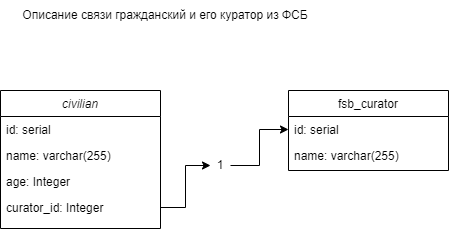

The diagram above was exported from draw.io. Its source (the exported page's mxGraphModel, read from the mxfile embedded in the PNG):
<mxGraphModel dx="1422" dy="794" grid="1" gridSize="10" guides="1" tooltips="1" connect="1" arrows="1" fold="1" page="1" pageScale="1" pageWidth="827" pageHeight="1169" math="0" shadow="0">
  <root>
    <mxCell id="WIyWlLk6GJQsqaUBKTNV-0" />
    <mxCell id="WIyWlLk6GJQsqaUBKTNV-1" parent="WIyWlLk6GJQsqaUBKTNV-0" />
    <mxCell id="zkfFHV4jXpPFQw0GAbJ--0" value="civilian" style="swimlane;fontStyle=2;align=center;verticalAlign=top;childLayout=stackLayout;horizontal=1;startSize=26;horizontalStack=0;resizeParent=1;resizeLast=0;collapsible=1;marginBottom=0;rounded=0;shadow=0;strokeWidth=1;" parent="WIyWlLk6GJQsqaUBKTNV-1" vertex="1">
      <mxGeometry x="220" y="120" width="160" height="138" as="geometry">
        <mxRectangle x="230" y="140" width="160" height="26" as="alternateBounds" />
      </mxGeometry>
    </mxCell>
    <mxCell id="zkfFHV4jXpPFQw0GAbJ--1" value="id: serial" style="text;align=left;verticalAlign=top;spacingLeft=4;spacingRight=4;overflow=hidden;rotatable=0;points=[[0,0.5],[1,0.5]];portConstraint=eastwest;" parent="zkfFHV4jXpPFQw0GAbJ--0" vertex="1">
      <mxGeometry y="26" width="160" height="26" as="geometry" />
    </mxCell>
    <mxCell id="zkfFHV4jXpPFQw0GAbJ--2" value="name: varchar(255)" style="text;align=left;verticalAlign=top;spacingLeft=4;spacingRight=4;overflow=hidden;rotatable=0;points=[[0,0.5],[1,0.5]];portConstraint=eastwest;rounded=0;shadow=0;html=0;" parent="zkfFHV4jXpPFQw0GAbJ--0" vertex="1">
      <mxGeometry y="52" width="160" height="26" as="geometry" />
    </mxCell>
    <mxCell id="zkfFHV4jXpPFQw0GAbJ--3" value="age: Integer" style="text;align=left;verticalAlign=top;spacingLeft=4;spacingRight=4;overflow=hidden;rotatable=0;points=[[0,0.5],[1,0.5]];portConstraint=eastwest;rounded=0;shadow=0;html=0;" parent="zkfFHV4jXpPFQw0GAbJ--0" vertex="1">
      <mxGeometry y="78" width="160" height="26" as="geometry" />
    </mxCell>
    <mxCell id="zkfFHV4jXpPFQw0GAbJ--5" value="curator_id: Integer" style="text;align=left;verticalAlign=top;spacingLeft=4;spacingRight=4;overflow=hidden;rotatable=0;points=[[0,0.5],[1,0.5]];portConstraint=eastwest;" parent="zkfFHV4jXpPFQw0GAbJ--0" vertex="1">
      <mxGeometry y="104" width="160" height="26" as="geometry" />
    </mxCell>
    <mxCell id="zkfFHV4jXpPFQw0GAbJ--17" value="fsb_curator" style="swimlane;fontStyle=0;align=center;verticalAlign=top;childLayout=stackLayout;horizontal=1;startSize=26;horizontalStack=0;resizeParent=1;resizeLast=0;collapsible=1;marginBottom=0;rounded=0;shadow=0;strokeWidth=1;" parent="WIyWlLk6GJQsqaUBKTNV-1" vertex="1">
      <mxGeometry x="508" y="120" width="160" height="80" as="geometry">
        <mxRectangle x="550" y="140" width="160" height="26" as="alternateBounds" />
      </mxGeometry>
    </mxCell>
    <mxCell id="zkfFHV4jXpPFQw0GAbJ--18" value="id: serial" style="text;align=left;verticalAlign=top;spacingLeft=4;spacingRight=4;overflow=hidden;rotatable=0;points=[[0,0.5],[1,0.5]];portConstraint=eastwest;" parent="zkfFHV4jXpPFQw0GAbJ--17" vertex="1">
      <mxGeometry y="26" width="160" height="26" as="geometry" />
    </mxCell>
    <mxCell id="zkfFHV4jXpPFQw0GAbJ--19" value="name: varchar(255)" style="text;align=left;verticalAlign=top;spacingLeft=4;spacingRight=4;overflow=hidden;rotatable=0;points=[[0,0.5],[1,0.5]];portConstraint=eastwest;rounded=0;shadow=0;html=0;" parent="zkfFHV4jXpPFQw0GAbJ--17" vertex="1">
      <mxGeometry y="52" width="160" height="26" as="geometry" />
    </mxCell>
    <mxCell id="R3fRJqQIPiTfjo2elxeC-3" style="edgeStyle=orthogonalEdgeStyle;rounded=0;orthogonalLoop=1;jettySize=auto;html=1;exitX=1;exitY=0.5;exitDx=0;exitDy=0;entryX=0;entryY=0.5;entryDx=0;entryDy=0;" parent="WIyWlLk6GJQsqaUBKTNV-1" source="R3fRJqQIPiTfjo2elxeC-1" target="zkfFHV4jXpPFQw0GAbJ--18" edge="1">
      <mxGeometry relative="1" as="geometry" />
    </mxCell>
    <mxCell id="R3fRJqQIPiTfjo2elxeC-1" value="1" style="text;html=1;strokeColor=none;fillColor=none;align=center;verticalAlign=middle;whiteSpace=wrap;rounded=0;" parent="WIyWlLk6GJQsqaUBKTNV-1" vertex="1">
      <mxGeometry x="430" y="180" width="20" height="30" as="geometry" />
    </mxCell>
    <mxCell id="R3fRJqQIPiTfjo2elxeC-2" style="edgeStyle=orthogonalEdgeStyle;rounded=0;orthogonalLoop=1;jettySize=auto;html=1;entryX=0;entryY=0.5;entryDx=0;entryDy=0;" parent="WIyWlLk6GJQsqaUBKTNV-1" source="zkfFHV4jXpPFQw0GAbJ--5" target="R3fRJqQIPiTfjo2elxeC-1" edge="1">
      <mxGeometry relative="1" as="geometry" />
    </mxCell>
    <mxCell id="R3fRJqQIPiTfjo2elxeC-4" value="Описание связи гражданский и его куратор из ФСБ" style="text;html=1;strokeColor=none;fillColor=none;align=center;verticalAlign=middle;whiteSpace=wrap;rounded=0;" parent="WIyWlLk6GJQsqaUBKTNV-1" vertex="1">
      <mxGeometry x="220" y="30" width="330" height="30" as="geometry" />
    </mxCell>
  </root>
</mxGraphModel>